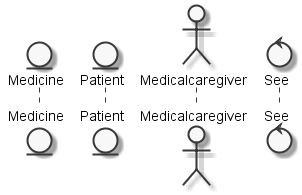

The diagram above was rendered by PlantUML. Its source (embedded in the PNG):
@startuml
	skinparam defaultTextAlignment center
	skinparam monochrome true

	entity "Medicine" as thingmedicine
	entity "Patient" as thingpatient
	actor "Medicalcaregiver" as actorMedicalCaregiver
	control "See" as controlsee


@enduml